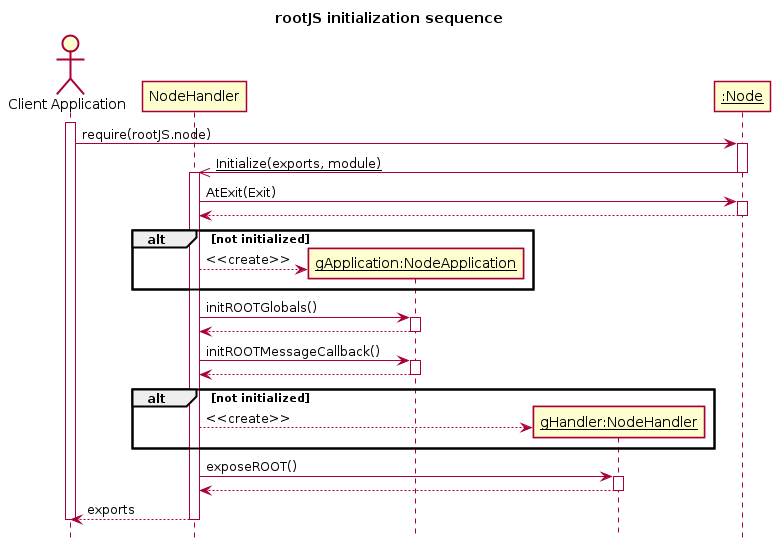

The diagram above was rendered by PlantUML. Its source (embedded in the PNG):
@startuml

 skinparam shadowing false
 ' skinparam monochrome true


hide footbox




title rootJS initialization sequence

actor "Client Application" as Client
participant "NodeHandler" as NodeHandler
participant "<u>gApplication:NodeApplication</u>" as NodeApplicationInstance
participant "<u>gHandler:NodeHandler</u>" as NodeHandlerInstance
participant "<u>:Node</u>" as V8

activate Client
Client -> V8: require(rootJS.node)

activate V8
V8 ->> NodeHandler : <u>Initialize(exports, module)</u>
deactivate V8

activate NodeHandler

/' set exit hook '/
NodeHandler -> V8 : AtExit(Exit)
activate V8
V8 --> NodeHandler
deactivate V8

/' NodeApplication instance creation '/
alt not initialized
  create NodeApplicationInstance
  NodeHandler --> NodeApplicationInstance : <<create>>
end

/' init ROOT environment '/
NodeHandler -> NodeApplicationInstance : initROOTGlobals()
activate NodeApplicationInstance
NodeApplicationInstance --> NodeHandler
deactivate NodeApplicationInstance

NodeHandler -> NodeApplicationInstance : initROOTMessageCallback()
activate NodeApplicationInstance
NodeApplicationInstance --> NodeHandler
deactivate NodeApplicationInstance

/' NodeHandler instance creation '/
alt not initialized
  create NodeHandlerInstance
  NodeHandler --> NodeHandlerInstance : <<create>>
end

/' Exposure of ROOT'/
NodeHandler -> NodeHandlerInstance : exposeROOT()
activate NodeHandlerInstance
NodeHandlerInstance --> NodeHandler
deactivate NodeHandlerInstance

NodeHandler --> Client: exports
deactivate NodeHandler

deactivate Client
@enduml